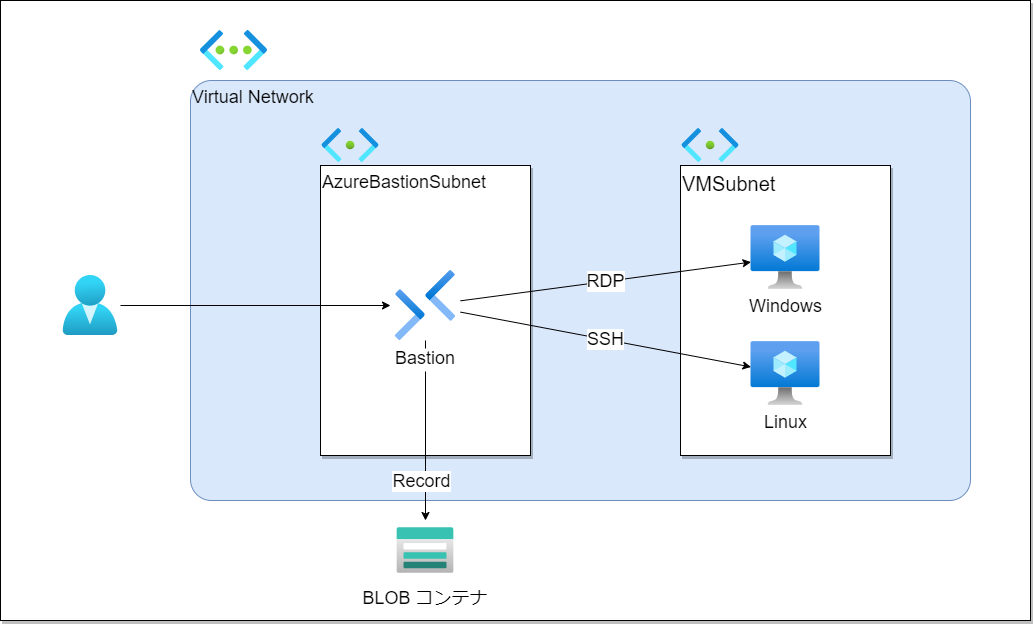

The diagram above was exported from draw.io. Its source (the exported page's mxGraphModel, read from the mxfile embedded in the PNG):
<mxGraphModel dx="1512" dy="1594" grid="1" gridSize="10" guides="1" tooltips="1" connect="1" arrows="1" fold="1" page="1" pageScale="1" pageWidth="1100" pageHeight="850" math="0" shadow="0">
  <root>
    <mxCell id="0" />
    <mxCell id="1" parent="0" />
    <mxCell id="14" value="" style="rounded=0;whiteSpace=wrap;html=1;shadow=1;labelBackgroundColor=default;fontSize=18;" vertex="1" parent="1">
      <mxGeometry x="35" y="140" width="1030" height="620" as="geometry" />
    </mxCell>
    <mxCell id="8" value="Virtual Network" style="rounded=1;whiteSpace=wrap;html=1;arcSize=5;fillColor=#dae8fc;strokeColor=#6c8ebf;fontSize=18;verticalAlign=top;align=left;" vertex="1" parent="1">
      <mxGeometry x="225" y="220" width="780" height="420" as="geometry" />
    </mxCell>
    <mxCell id="7" value="" style="shape=image;verticalLabelPosition=bottom;labelBackgroundColor=default;verticalAlign=top;aspect=fixed;imageAspect=0;image=data:image/svg+xml,(base64 omitted: 1360 chars);" vertex="1" parent="1">
      <mxGeometry x="95" y="415" width="60" height="60" as="geometry" />
    </mxCell>
    <mxCell id="9" value="AzureBastionSubnet" style="rounded=0;whiteSpace=wrap;html=1;shadow=1;fontSize=18;verticalAlign=top;align=left;" vertex="1" parent="1">
      <mxGeometry x="355" y="305" width="210" height="290" as="geometry" />
    </mxCell>
    <mxCell id="10" value="VMSubnet" style="rounded=0;whiteSpace=wrap;html=1;shadow=1;verticalAlign=top;fontSize=20;align=left;" vertex="1" parent="1">
      <mxGeometry x="715" y="305" width="210" height="290" as="geometry" />
    </mxCell>
    <mxCell id="2" value="Linux" style="aspect=fixed;html=1;points=[];align=center;image;fontSize=18;image=img/lib/azure2/compute/Virtual_Machine.svg;" vertex="1" parent="1">
      <mxGeometry x="785.5" y="481" width="69" height="64" as="geometry" />
    </mxCell>
    <mxCell id="3" value="Windows" style="aspect=fixed;html=1;points=[];align=center;image;fontSize=18;image=img/lib/azure2/compute/Virtual_Machine.svg;" vertex="1" parent="1">
      <mxGeometry x="785.5" y="365" width="69" height="64" as="geometry" />
    </mxCell>
    <mxCell id="16" value="RDP" style="edgeStyle=none;html=1;fontSize=18;" edge="1" parent="1" source="4" target="3">
      <mxGeometry relative="1" as="geometry" />
    </mxCell>
    <mxCell id="17" value="SSH" style="edgeStyle=none;html=1;fontSize=18;" edge="1" parent="1" source="4" target="2">
      <mxGeometry relative="1" as="geometry" />
    </mxCell>
    <mxCell id="18" style="edgeStyle=none;html=1;entryX=0.5;entryY=0;entryDx=0;entryDy=0;fontSize=18;" edge="1" parent="1" source="4" target="12">
      <mxGeometry relative="1" as="geometry" />
    </mxCell>
    <mxCell id="19" value="Record" style="edgeLabel;html=1;align=center;verticalAlign=middle;resizable=0;points=[];fontSize=18;" vertex="1" connectable="0" parent="18">
      <mxGeometry x="-0.2222" y="-5" relative="1" as="geometry">
        <mxPoint y="70" as="offset" />
      </mxGeometry>
    </mxCell>
    <mxCell id="4" value="Bastion" style="shape=image;verticalLabelPosition=bottom;labelBackgroundColor=default;verticalAlign=top;aspect=fixed;imageAspect=0;image=data:image/svg+xml,(base64 omitted: 2084 chars);fontSize=18;" vertex="1" parent="1">
      <mxGeometry x="425" y="410" width="70" height="70" as="geometry" />
    </mxCell>
    <mxCell id="5" value="" style="aspect=fixed;html=1;points=[];align=center;image;fontSize=12;image=img/lib/azure2/networking/Virtual_Networks.svg;" vertex="1" parent="1">
      <mxGeometry x="235" y="170" width="67" height="40" as="geometry" />
    </mxCell>
    <mxCell id="6" value="" style="shape=image;verticalLabelPosition=bottom;labelBackgroundColor=default;verticalAlign=top;aspect=fixed;imageAspect=0;image=data:image/svg+xml,(base64 omitted: 1948 chars);" vertex="1" parent="1">
      <mxGeometry x="355" y="255" width="60" height="60" as="geometry" />
    </mxCell>
    <mxCell id="11" value="" style="shape=image;verticalLabelPosition=bottom;labelBackgroundColor=default;verticalAlign=top;aspect=fixed;imageAspect=0;image=data:image/svg+xml,(base64 omitted: 1948 chars);" vertex="1" parent="1">
      <mxGeometry x="715" y="255" width="60" height="60" as="geometry" />
    </mxCell>
    <mxCell id="12" value="BLOB コンテナ" style="shape=image;verticalLabelPosition=bottom;labelBackgroundColor=default;verticalAlign=top;aspect=fixed;imageAspect=0;image=data:image/svg+xml,(base64 omitted: 1532 chars);fontSize=18;" vertex="1" parent="1">
      <mxGeometry x="430" y="660" width="60" height="60" as="geometry" />
    </mxCell>
    <mxCell id="15" style="edgeStyle=none;html=1;fontSize=18;" edge="1" parent="1" source="7" target="4">
      <mxGeometry relative="1" as="geometry" />
    </mxCell>
  </root>
</mxGraphModel>